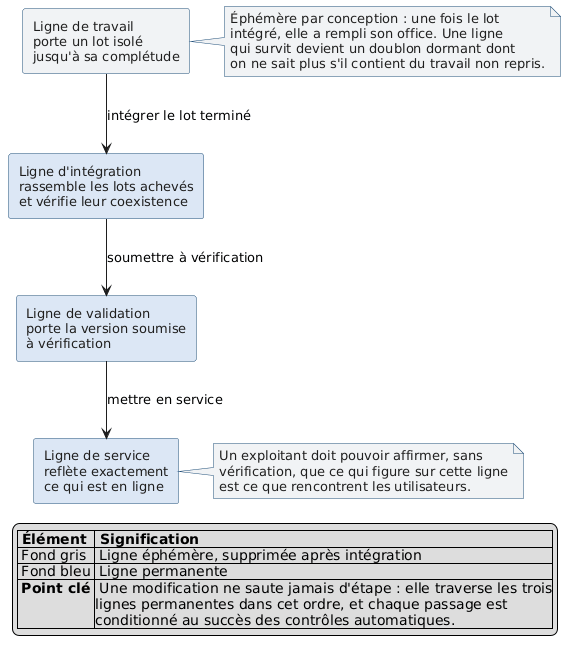

The diagram above was rendered by PlantUML. Its source (embedded in the PNG):
@startuml versionnement
skinparam shadowing false
skinparam defaultFontName Helvetica
skinparam defaultFontSize 13
skinparam rectangle {
  BorderColor #1F4E79
  BackgroundColor #DCE7F5
  FontColor #1E1E1E
}
skinparam note {
  BorderColor #1F4E79
  BackgroundColor #F1F3F5
  FontColor #1E1E1E
}

rectangle "Ligne de travail\nporte un lot isolé\njusqu'à sa complétude" as FEAT #F1F3F5
rectangle "Ligne d'intégration\nrassemble les lots achevés\net vérifie leur coexistence" as INTEG
rectangle "Ligne de validation\nporte la version soumise\nà vérification" as VALID
rectangle "Ligne de service\nreflète exactement\nce qui est en ligne" as SERV

FEAT --> INTEG : intégrer le lot terminé
INTEG --> VALID : soumettre à vérification
VALID --> SERV : mettre en service

note right of FEAT
  Éphémère par conception : une fois le lot
  intégré, elle a rempli son office. Une ligne
  qui survit devient un doublon dormant dont
  on ne sait plus s'il contient du travail non repris.
end note

note right of SERV
  Un exploitant doit pouvoir affirmer, sans
  vérification, que ce qui figure sur cette ligne
  est ce que rencontrent les utilisateurs.
end note

legend bottom
|= Élément |= Signification |
| Fond gris | Ligne éphémère, supprimée après intégration |
| Fond bleu | Ligne permanente |
| <b>Point clé</b> | Une modification ne saute jamais d'étape : elle traverse les trois\nlignes permanentes dans cet ordre, et chaque passage est\nconditionné au succès des contrôles automatiques. |
endlegend
@enduml